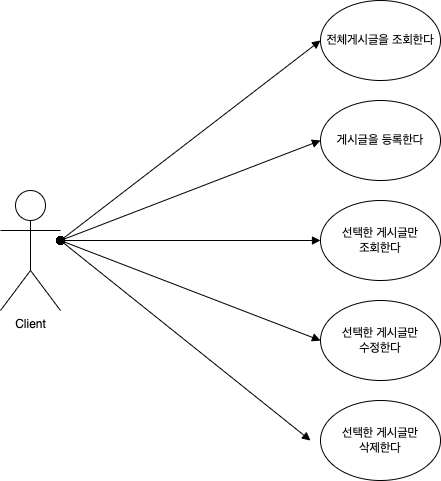

The diagram above was exported from draw.io. Its source (the exported page's mxGraphModel, read from the mxfile embedded in the PNG):
<mxGraphModel dx="998" dy="638" grid="1" gridSize="10" guides="1" tooltips="1" connect="1" arrows="1" fold="1" page="1" pageScale="1" pageWidth="827" pageHeight="1169" math="0" shadow="0">
  <root>
    <mxCell id="0" />
    <mxCell id="1" parent="0" />
    <mxCell id="imj4eZOLHLXcg44QFOeE-1" value="Client" style="shape=umlActor;verticalLabelPosition=bottom;verticalAlign=top;html=1;outlineConnect=0;" vertex="1" parent="1">
      <mxGeometry x="210" y="390" width="60" height="120" as="geometry" />
    </mxCell>
    <mxCell id="imj4eZOLHLXcg44QFOeE-2" value="전체게시글을 조회한다" style="ellipse;whiteSpace=wrap;html=1;" vertex="1" parent="1">
      <mxGeometry x="530" y="200" width="120" height="80" as="geometry" />
    </mxCell>
    <mxCell id="imj4eZOLHLXcg44QFOeE-3" value="게시글을 등록한다" style="ellipse;whiteSpace=wrap;html=1;" vertex="1" parent="1">
      <mxGeometry x="530" y="300" width="120" height="80" as="geometry" />
    </mxCell>
    <mxCell id="imj4eZOLHLXcg44QFOeE-5" value="선택한 게시글만&lt;br&gt;조회한다" style="ellipse;whiteSpace=wrap;html=1;" vertex="1" parent="1">
      <mxGeometry x="530" y="400" width="120" height="80" as="geometry" />
    </mxCell>
    <mxCell id="imj4eZOLHLXcg44QFOeE-6" value="선택한 게시글만&lt;br&gt;수정한다" style="ellipse;whiteSpace=wrap;html=1;" vertex="1" parent="1">
      <mxGeometry x="530" y="500" width="120" height="80" as="geometry" />
    </mxCell>
    <mxCell id="imj4eZOLHLXcg44QFOeE-7" value="선택한 게시글만 &lt;br&gt;삭제한다" style="ellipse;whiteSpace=wrap;html=1;" vertex="1" parent="1">
      <mxGeometry x="530" y="600" width="120" height="80" as="geometry" />
    </mxCell>
    <mxCell id="imj4eZOLHLXcg44QFOeE-20" value="" style="html=1;verticalAlign=bottom;startArrow=oval;startFill=1;endArrow=block;startSize=8;rounded=0;entryX=0;entryY=0.5;entryDx=0;entryDy=0;" edge="1" parent="1" target="imj4eZOLHLXcg44QFOeE-2">
      <mxGeometry width="60" relative="1" as="geometry">
        <mxPoint x="270" y="440" as="sourcePoint" />
        <mxPoint x="330" y="449.5" as="targetPoint" />
        <Array as="points" />
      </mxGeometry>
    </mxCell>
    <mxCell id="imj4eZOLHLXcg44QFOeE-24" value="" style="html=1;verticalAlign=bottom;startArrow=oval;startFill=1;endArrow=block;startSize=8;rounded=0;entryX=0;entryY=0.5;entryDx=0;entryDy=0;" edge="1" parent="1" target="imj4eZOLHLXcg44QFOeE-3">
      <mxGeometry width="60" relative="1" as="geometry">
        <mxPoint x="270" y="440" as="sourcePoint" />
        <mxPoint x="540" y="250" as="targetPoint" />
        <Array as="points" />
      </mxGeometry>
    </mxCell>
    <mxCell id="imj4eZOLHLXcg44QFOeE-25" value="" style="html=1;verticalAlign=bottom;startArrow=oval;startFill=1;endArrow=block;startSize=8;rounded=0;entryX=0;entryY=0.5;entryDx=0;entryDy=0;" edge="1" parent="1" target="imj4eZOLHLXcg44QFOeE-5">
      <mxGeometry width="60" relative="1" as="geometry">
        <mxPoint x="270" y="440" as="sourcePoint" />
        <mxPoint x="540" y="250" as="targetPoint" />
        <Array as="points" />
      </mxGeometry>
    </mxCell>
    <mxCell id="imj4eZOLHLXcg44QFOeE-26" value="" style="html=1;verticalAlign=bottom;startArrow=oval;startFill=1;endArrow=block;startSize=8;rounded=0;entryX=0;entryY=0.5;entryDx=0;entryDy=0;" edge="1" parent="1" target="imj4eZOLHLXcg44QFOeE-6">
      <mxGeometry width="60" relative="1" as="geometry">
        <mxPoint x="270" y="440" as="sourcePoint" />
        <mxPoint x="550" y="260" as="targetPoint" />
        <Array as="points" />
      </mxGeometry>
    </mxCell>
    <mxCell id="imj4eZOLHLXcg44QFOeE-27" value="" style="html=1;verticalAlign=bottom;startArrow=oval;startFill=1;endArrow=block;startSize=8;rounded=0;" edge="1" parent="1">
      <mxGeometry width="60" relative="1" as="geometry">
        <mxPoint x="270" y="440" as="sourcePoint" />
        <mxPoint x="520" y="640" as="targetPoint" />
        <Array as="points" />
      </mxGeometry>
    </mxCell>
  </root>
</mxGraphModel>